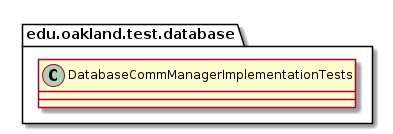

The diagram above was rendered by PlantUML. Its source (embedded in the PNG):
@startuml DatabaseCommManagerImplementationTests

package edu.oakland.test.database {
    class DatabaseCommManagerImplementationTests {

    }
}

@enduml